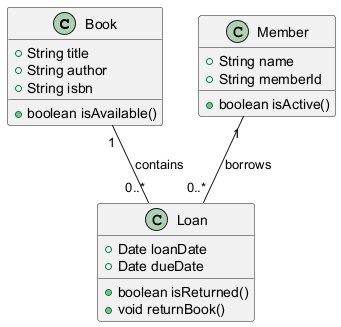

The diagram above was rendered by PlantUML. Its source (embedded in the PNG):
@startuml
class Book {
    +String title
    +String author
    +String isbn
    +boolean isAvailable()
}

class Member {
    +String name
    +String memberId
    +boolean isActive()
}

class Loan {
    +Date loanDate
    +Date dueDate
    +boolean isReturned()
    +void returnBook()
}

Book "1" -- "0..*" Loan : contains
Member "1" -- "0..*" Loan : borrows
@enduml